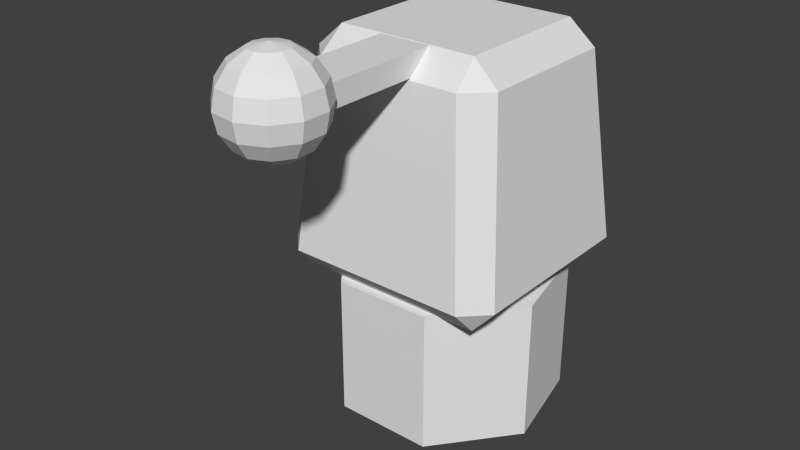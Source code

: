 # Source: plug.transmitter.blend  (saved by Blender 2.68.0; exported with 4.5.12 LTS)
import bpy
from mathutils import Matrix  # noqa: F401  (used for matrix-valued properties, if any)

bpy.ops.wm.read_factory_settings(use_empty=True)
scene = bpy.context.scene
scene.name = 'Scene'

# ---- collections
col_collection_1 = bpy.data.collections.new('Collection 1'); scene.collection.children.link(col_collection_1)

# ---- world
world_world = bpy.data.worlds.new('World'); scene.world = world_world
world_world.color = (0.05088, 0.05088, 0.05088)
world_world.use_sun_shadow = False
world_world.sun_shadow_jitter_overblur = 0.0
world_world.cycles.sampling_method = 'MANUAL'
world_world.cycles.sample_map_resolution = 256

# ---- meshes
me_sphere_001 = bpy.data.meshes.new('Sphere.001')
me_sphere_001.from_pydata([(-0.01913, 0.0, 0.04619), (-0.03536, 0.0, 0.03536), (-0.04619, 0.0, 0.01913), (-0.05, 0.0, -2.186e-09), (-0.04619, 0.0, -0.01913), (-0.03536, 0.0, -0.03536), (-0.01913, 0.0, -0.04619), (-0.0161, 0.01034, 0.04619), (-0.02974, 0.01911, 0.03536), (-0.03886, 0.02497, 0.01913), (-0.04206, 0.02703, -3.725e-09), (-0.03886, 0.02497, -0.01913), (-0.02974, 0.01911, -0.03536), (-0.0161, 0.01034, -0.04619), (-0.007949, 0.01741, 0.04619), (-0.01469, 0.03216, 0.03536), (-0.01919, 0.04202, 0.01913), (-0.02077, 0.04548, -3.725e-09), (-0.01919, 0.04202, -0.01913), (-0.01469, 0.03216, -0.03536), (-0.007949, 0.01741, -0.04619), (0.002723, 0.01894, 0.04619), (0.005032, 0.035, 0.03536), (0.006574, 0.04572, 0.01913), (0.007116, 0.04949, -3.725e-09), (0.006574, 0.04572, -0.01913), (0.005032, 0.035, -0.03536), (0.002723, 0.01894, -0.04619), (0.01253, 0.01446, 0.04619), (0.02315, 0.02672, 0.03536), (0.03025, 0.03491, 0.01913), (0.03274, 0.03779, -3.725e-09), (0.03025, 0.03491, -0.01913), (0.02315, 0.02672, -0.03536), (0.01253, 0.01446, -0.04619), (-1.479e-08, -2.127e-09, 0.05), (0.01836, 0.005391, 0.04619), (0.03392, 0.009961, 0.03536), (0.04432, 0.01301, 0.01913), (0.04797, 0.01409, -3.725e-09), (0.04432, 0.01301, -0.01913), (0.03392, 0.009961, -0.03536), (0.01836, 0.005391, -0.04619), (0.01836, -0.005391, 0.04619), (0.03392, -0.009961, 0.03536), (0.04432, -0.01301, 0.01913), (0.04797, -0.01409, -3.725e-09), (0.04432, -0.01301, -0.01913), (0.03392, -0.009961, -0.03536), (0.01836, -0.005391, -0.04619), (0.01253, -0.01446, 0.04619), (0.02315, -0.02672, 0.03536), (0.03025, -0.03491, 0.01913), (0.03274, -0.03779, -3.725e-09), (0.03025, -0.03491, -0.01913), (0.02315, -0.02672, -0.03536), (0.01253, -0.01446, -0.04619), (0.002723, -0.01894, 0.04619), (0.005032, -0.035, 0.03536), (0.006574, -0.04572, 0.01913), (0.007116, -0.04949, -3.725e-09), (0.006574, -0.04572, -0.01913), (0.005032, -0.035, -0.03536), (0.002723, -0.01894, -0.04619), (-7.55e-09, 0.0, -0.05), (-0.007949, -0.01741, 0.04619), (-0.01469, -0.03216, 0.03536), (-0.01919, -0.04202, 0.01913), (-0.02077, -0.04548, -3.725e-09), (-0.01919, -0.04202, -0.01913), (-0.01469, -0.03216, -0.03536), (-0.007949, -0.01741, -0.04619), (-0.0161, -0.01034, 0.04619), (-0.02974, -0.01911, 0.03536), (-0.03886, -0.02497, 0.01913), (-0.04206, -0.02703, -3.725e-09), (-0.03886, -0.02497, -0.01913), (-0.02974, -0.01911, -0.03536), (-0.0161, -0.01034, -0.04619)], [], [(4, 3, 10, 11), (6, 5, 12, 13), (1, 0, 7, 8), (3, 2, 9, 10), (5, 4, 11, 12), (2, 1, 8, 9), (10, 9, 16, 17), (12, 11, 18, 19), (9, 8, 15, 16), (11, 10, 17, 18), (13, 12, 19, 20), (8, 7, 14, 15), (17, 16, 23, 24), (19, 18, 25, 26), (16, 15, 22, 23), (18, 17, 24, 25), (20, 19, 26, 27), (15, 14, 21, 22), (24, 23, 30, 31), (26, 25, 32, 33), (23, 22, 29, 30), (25, 24, 31, 32), (27, 26, 33, 34), (22, 21, 28, 29), (31, 30, 38, 39), (33, 32, 40, 41), (30, 29, 37, 38), (32, 31, 39, 40), (34, 33, 41, 42), (29, 28, 36, 37), (39, 38, 45, 46), (41, 40, 47, 48), (38, 37, 44, 45), (40, 39, 46, 47), (42, 41, 48, 49), (37, 36, 43, 44), (46, 45, 52, 53), (48, 47, 54, 55), (45, 44, 51, 52), (47, 46, 53, 54), (49, 48, 55, 56), (44, 43, 50, 51), (53, 52, 59, 60), (55, 54, 61, 62), (52, 51, 58, 59), (54, 53, 60, 61), (56, 55, 62, 63), (51, 50, 57, 58), (60, 59, 67, 68), (62, 61, 69, 70), (59, 58, 66, 67), (61, 60, 68, 69), (63, 62, 70, 71), (58, 57, 65, 66), (68, 67, 74, 75), (70, 69, 76, 77), (67, 66, 73, 74), (69, 68, 75, 76), (71, 70, 77, 78), (66, 65, 72, 73), (0, 35, 7), (64, 6, 13), (7, 35, 14), (64, 13, 20), (14, 35, 21), (64, 20, 27), (21, 35, 28), (64, 27, 34), (28, 35, 36), (64, 34, 42), (36, 35, 43), (64, 42, 49), (43, 35, 50), (64, 49, 56), (50, 35, 57), (64, 56, 63), (57, 35, 65), (64, 63, 71), (65, 35, 72), (64, 71, 78), (75, 74, 2, 3), (77, 76, 4, 5), (72, 35, 0), (64, 78, 6), (74, 73, 1, 2), (76, 75, 3, 4), (78, 77, 5, 6), (73, 72, 0, 1)])
me_sphere_001.use_remesh_preserve_volume = False
me_sphere_001.use_remesh_preserve_attributes = False
me_sphere_001.use_mirror_vertex_groups = False
me_sphere_001.update()
me_cube = bpy.data.meshes.new('Cube')
me_cube.from_pydata([(-0.02, -0.02, -0.02), (-0.02, 0.02, -0.02), (0.02, 0.02, -0.02), (0.02, -0.02, -0.02), (-0.02, -0.02, 0.02), (-0.02, 0.02, 0.02), (0.02, 0.02, 0.02), (0.02, -0.02, 0.02)], [], [(4, 5, 1, 0), (5, 6, 2, 1), (6, 7, 3, 2), (7, 4, 0, 3), (0, 1, 2, 3), (7, 6, 5, 4)])
me_cube.use_remesh_preserve_volume = False
me_cube.use_remesh_preserve_attributes = False
me_cube.use_mirror_vertex_groups = False
me_cube.update()
me_cube_001 = bpy.data.meshes.new('Cube.001')
me_cube_001.from_pydata([(0.0, 0.09605, -0.3), (0.07568, 0.05961, -0.3), (0.09437, -0.02229, -0.3), (0.042, -0.08796, -0.3), (-0.042, -0.08796, -0.3), (-0.09437, -0.02229, -0.3), (-0.07568, 0.05961, -0.3), (-2.98e-08, 0.09605, 0.3), (0.07568, 0.05961, 0.3), (0.09437, -0.02229, 0.3), (0.042, -0.08796, 0.3), (-0.042, -0.08796, 0.3), (-0.09437, -0.02229, 0.3), (-0.07568, 0.05961, 0.3), (0.0, 0.04673, 0.3), (-0.03603, 0.02938, 0.3), (0.0, 0.04673, -0.3), (-0.03603, 0.02938, -0.3), (-0.04492, -0.0096, 0.3), (-0.04492, -0.0096, -0.3), (-0.01999, -0.04086, 0.3), (-0.01999, -0.04086, -0.3), (0.01999, -0.04086, 0.3), (0.01999, -0.04086, -0.3), (0.04492, -0.0096, 0.3), (0.04492, -0.0096, -0.3), (0.03603, 0.02938, 0.3), (0.03603, 0.02938, -0.3), (0.0, 0.02008, -0.3), (0.01564, 0.01255, -0.3), (0.0195, -0.004367, -0.3), (0.008678, -0.01794, -0.3), (-0.008678, -0.01794, -0.3), (-0.0195, -0.004367, -0.3), (-0.01564, 0.01255, -0.3), (0.0, 0.02008, 0.3), (0.01564, 0.01255, 0.3), (0.0195, -0.004367, 0.3), (0.008678, -0.01794, 0.3), (-0.008678, -0.01794, 0.3), (-0.0195, -0.004367, 0.3), (-0.01564, 0.01255, 0.3), (0.0, 8.318e-05, -0.3), (0.0, 8.318e-05, 0.3), (0.07791, -0.09801, 0.3995), (0.06189, -0.08199, 1.2), (-0.06189, -0.08199, 1.2), (-0.07791, -0.09801, 0.3995), (0.07791, 0.09801, 0.3995), (-0.07791, 0.09801, 0.3995), (-0.06189, 0.08199, 1.2), (0.06189, 0.08199, 1.2), (0.09801, -0.07791, 0.3995), (0.09801, 0.07791, 0.3995), (0.08199, 0.06189, 1.2), (0.08199, -0.06189, 1.2), (0.06, -0.06, 1.3), (0.06, 0.06, 1.3), (-0.06, 0.06, 1.3), (-0.06, -0.06, 1.3), (-0.08199, -0.06189, 1.2), (-0.08199, 0.06189, 1.2), (-0.09801, 0.07791, 0.3995), (-0.09801, -0.07791, 0.3995), (0.08, 0.08, 0.3), (0.08, -0.08, 0.3), (-0.08, -0.08, 0.3), (-0.08, 0.08, 0.3)], [], [(0, 7, 8), (0, 8, 1), (1, 8, 9), (1, 9, 2), (2, 9, 10), (2, 10, 3), (3, 10, 11), (3, 11, 4), (4, 11, 12), (4, 12, 5), (5, 12, 13), (5, 13, 6), (7, 0, 6), (7, 6, 13), (7, 13, 15), (7, 15, 14), (6, 0, 16), (6, 16, 17), (13, 12, 18), (13, 18, 15), (5, 6, 17), (5, 17, 19), (12, 11, 20), (12, 20, 18), (4, 5, 19), (4, 19, 21), (11, 10, 22), (11, 22, 20), (3, 4, 21), (3, 21, 23), (10, 9, 24), (10, 24, 22), (2, 3, 23), (2, 23, 25), (9, 8, 26), (9, 26, 24), (1, 2, 25), (1, 25, 27), (8, 7, 14), (8, 14, 26), (0, 1, 27), (0, 27, 16), (14, 15, 17), (14, 17, 16), (19, 17, 15), (19, 15, 18), (21, 19, 18), (21, 18, 20), (23, 21, 20), (23, 20, 22), (25, 23, 22), (25, 22, 24), (27, 25, 24), (27, 24, 26), (16, 27, 26), (16, 26, 14), (42, 28, 29), (43, 36, 35), (42, 29, 30), (43, 37, 36), (42, 30, 31), (43, 38, 37), (42, 31, 32), (43, 39, 38), (42, 32, 33), (43, 40, 39), (42, 33, 34), (43, 41, 40), (34, 28, 42), (43, 35, 41), (28, 35, 36), (28, 36, 29), (29, 36, 37), (29, 37, 30), (30, 37, 38), (30, 38, 31), (31, 38, 39), (31, 39, 32), (32, 39, 40), (32, 40, 33), (33, 40, 41), (33, 41, 34), (35, 28, 34), (35, 34, 41), (44, 45, 46, 47), (50, 51, 48, 49), (54, 55, 52, 53), (58, 59, 56, 57), (62, 63, 60, 61), (66, 67, 64, 65), (44, 52, 55, 45), (59, 46, 45, 56), (65, 44, 47, 66), (63, 47, 46, 60), (67, 49, 48, 64), (49, 62, 61, 50), (51, 54, 53, 48), (50, 58, 57, 51), (64, 53, 52, 65), (54, 57, 56, 55), (58, 61, 60, 59), (62, 67, 66, 63), (44, 65, 52), (45, 55, 56), (46, 59, 60), (47, 63, 66), (48, 53, 64), (51, 57, 54), (50, 61, 58), (49, 67, 62)])
me_cube_001.use_remesh_preserve_volume = False
me_cube_001.use_remesh_preserve_attributes = False
me_cube_001.use_mirror_vertex_groups = False
me_cube_001.update()

# ---- objects
ob_sphere_001 = bpy.data.objects.new('Sphere.001', me_sphere_001)
ob_cube = bpy.data.objects.new('Cube', me_cube)
ob_cube_001 = bpy.data.objects.new('Cube.001', me_cube_001)

# ---- transforms, parenting, visibility, modifiers, constraints
ob_sphere_001.location = (0.0, -0.2375, 0.2381)
ob_sphere_001.lineart.crease_threshold = 0.0
_m = ob_sphere_001.modifiers.new('Decimate', 'DECIMATE')
ob_cube.location = (0.0, -0.1581, 0.2381)
ob_cube.rotation_euler = (-1.571, -0.0, 0.0)
ob_cube.scale = (1.365, 0.5738, 4.563)
ob_cube.lineart.crease_threshold = 0.0
ob_cube_001.location = (0.0, 0.0, -0.075)
ob_cube_001.scale = (1.25, 1.25, 0.25)
ob_cube_001.lineart.crease_threshold = 0.0

# ---- collection membership
col_collection_1.objects.link(ob_sphere_001)
col_collection_1.objects.link(ob_cube)
col_collection_1.objects.link(ob_cube_001)

# ---- scene / render settings (as saved in the file)
scene.frame_start = 1; scene.frame_end = 250; scene.frame_set(0)
scene.render.engine = 'BLENDER_EEVEE_NEXT'
scene.render.image_settings.color_mode = 'RGB'
scene.render.image_settings.compression = 90
scene.render.resolution_percentage = 50
scene.render.dither_intensity = 0.0
scene.render.bake_margin = 2
scene.render.bake_bias = 0.0
scene.cycles.use_denoising = False
scene.cycles.samples = 10
scene.cycles.sampling_pattern = 'TABULATED_SOBOL'
scene.cycles.light_sampling_threshold = 0.0
scene.cycles.use_adaptive_sampling = False
scene.cycles.use_light_tree = False
scene.cycles.blur_glossy = 0.0
scene.cycles.volume_bounces = 1
scene.cycles.pixel_filter_type = 'GAUSSIAN'
scene.cycles.sample_clamp_indirect = 0.0
scene.view_settings.view_transform = 'Standard'
bpy.context.view_layer.update()

# ---- added for rendering (the .blend has no active camera and no usable light): camera, sun
cam_auto = bpy.data.cameras.new('AutoCamera')
cam_auto.lens = 50.0
cam_auto.sensor_width = 36.0
cam_auto.clip_end = 1000.0
ob_auto_camera = bpy.data.objects.new('AutoCamera', cam_auto)
scene.collection.objects.link(ob_auto_camera)
ob_auto_camera.location = (0.599354, -0.801441, 0.54854)
ob_auto_camera.rotation_euler = (1.09748, -7.21219e-08, 0.694738)
scene.camera = ob_auto_camera
light_auto_sun = bpy.data.lights.new('AutoSun', 'SUN')
light_auto_sun.energy = 3.0
light_auto_sun.angle = 0.0523599
ob_auto_sun = bpy.data.objects.new('AutoSun', light_auto_sun)
scene.collection.objects.link(ob_auto_sun)
ob_auto_sun.rotation_euler = (0.872665, 0.174533, 0.523599)
bpy.context.view_layer.update()
